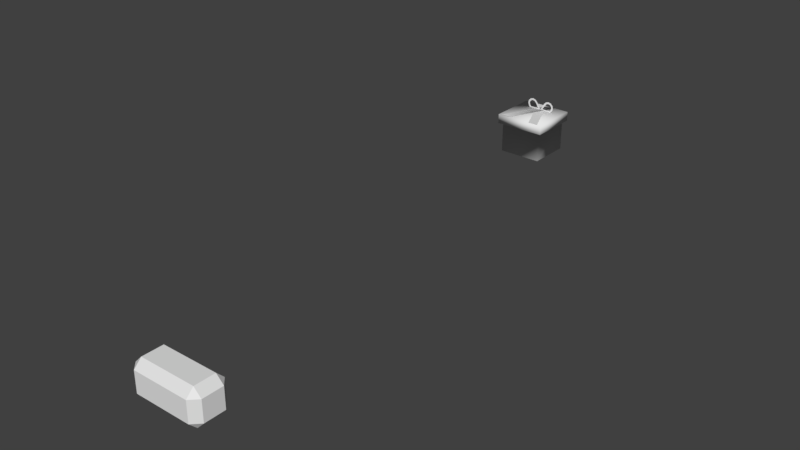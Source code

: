 # Source: entities.blend  (saved by Blender 2.79.0; exported with 4.5.12 LTS)
import bpy
from mathutils import Matrix  # noqa: F401  (used for matrix-valued properties, if any)

bpy.ops.wm.read_factory_settings(use_empty=True)
scene = bpy.context.scene
scene.name = 'Scene'

# ---- collections
col_collection_1 = bpy.data.collections.new('Collection 1'); scene.collection.children.link(col_collection_1)

# ---- world
world_world = bpy.data.worlds.new('World'); scene.world = world_world
world_world.color = (0.05088, 0.05088, 0.05088)
world_world.use_sun_shadow = False
world_world.sun_shadow_jitter_overblur = 0.0
world_world.cycles.sampling_method = 'MANUAL'

# ---- meshes
me_cube_003 = bpy.data.meshes.new('Cube.003')
me_cube_003.from_pydata([(-0.07889, 0.05, -0.02889), (-0.07889, 0.02889, -0.05), (-0.1, 0.02889, -0.02889), (-0.07889, -0.02889, -0.05), (-0.07889, -0.05, -0.02889), (-0.1, -0.02889, -0.02889), (-0.07889, 0.05, 0.02889), (-0.1, 0.02889, 0.02889), (-0.07889, 0.02889, 0.05), (-0.07889, -0.05, 0.02889), (-0.07889, -0.02889, 0.05), (-0.1, -0.02889, 0.02889), (0.07889, 0.05, -0.02889), (0.1, 0.02889, -0.02889), (0.07889, 0.02889, -0.05), (0.07889, -0.05, -0.02889), (0.07889, -0.02889, -0.05), (0.1, -0.02889, -0.02889), (0.07889, 0.05, 0.02889), (0.07889, 0.02889, 0.05), (0.1, 0.02889, 0.02889), (0.07889, -0.05, 0.02889), (0.1, -0.02889, 0.02889), (0.07889, -0.02889, 0.05)], [], [(14, 16, 3, 1), (20, 22, 17, 13), (21, 9, 4, 15), (2, 5, 11, 7), (8, 10, 23, 19), (0, 1, 2), (3, 4, 5), (6, 7, 8), (9, 10, 11), (12, 13, 14), (15, 16, 17), (18, 19, 20), (21, 22, 23), (6, 0, 2, 7), (1, 3, 5, 2), (4, 9, 11, 5), (10, 8, 7, 11), (18, 6, 8, 19), (9, 21, 23, 10), (22, 20, 19, 23), (12, 18, 20, 13), (21, 15, 17, 22), (16, 14, 13, 17), (0, 12, 14, 1), (15, 4, 3, 16), (6, 18, 12, 0)])
me_cube_003.polygons.foreach_set('use_smooth', [True] * 26)
_k = set([(0, 1), (0, 2), (0, 6), (0, 12), (1, 2), (1, 3), (1, 14), (2, 5), (2, 7), (3, 4), (3, 5), (3, 16), (4, 5), (4, 9), (4, 15), (5, 11), (6, 7), (6, 8), (6, 18), (7, 8), (7, 11), (8, 10), (8, 19), (9, 10), (9, 11), (9, 21), (10, 11), (10, 23), (12, 13), (12, 14), (12, 18), (13, 14), (13, 17), (13, 20), (14, 16), (15, 16), (15, 17), (15, 21), (16, 17), (17, 22), (18, 19), (18, 20), (19, 20), (19, 23), (20, 22), (21, 22), (21, 23), (22, 23)])
me_cube_003.attributes.new('sharp_edge', 'BOOLEAN', 'EDGE').data.foreach_set('value', [ (min(e.vertices), max(e.vertices)) in _k for e in me_cube_003.edges])
_uv = me_cube_003.uv_layers.new(name='UVMap')
_uv.uv.foreach_set('vector', [0.4502, 0.5852, 0.4501, 0.75, 0.0002251, 0.7498, 0.000282, 0.5851, 0.7395, 0.1792, 0.6306, 0.2831, 0.5235, 0.1775, 0.6323, 0.07362, 0.45, 0.9999, 0.0001389, 0.9997, 0.0001958, 0.835, 0.4501, 0.8351, 0.5235, 0.5342, 0.6323, 0.4303, 0.7395, 0.5359, 0.6306, 0.6398, 0.0003976, 0.25, 0.0004544, 0.08528, 0.4504, 0.08544, 0.4503, 0.2502, 0.4508, 0.5887, 0.4507, 0.4864, 0.5235, 0.5342, 0.5783, 0.3568, 0.6799, 0.3568, 0.6323, 0.4303, 0.583, 0.7132, 0.6306, 0.6398, 0.6846, 0.7132, 0.8121, 0.4814, 0.8122, 0.5836, 0.7395, 0.5359, 0.6799, 0.0001389, 0.6323, 0.07362, 0.5783, 0.0001403, 0.4508, 0.232, 0.4507, 0.1298, 0.5235, 0.1775, 0.8121, 0.1247, 0.8122, 0.2269, 0.7395, 0.1792, 0.583, 0.3565, 0.6306, 0.2831, 0.6846, 0.3565, 0.583, 0.7132, 0.4508, 0.5887, 0.5235, 0.5342, 0.6306, 0.6398, 0.4507, 0.4864, 0.5783, 0.3568, 0.6323, 0.4303, 0.5235, 0.5342, 0.6799, 0.3568, 0.8121, 0.4814, 0.7395, 0.5359, 0.6323, 0.4303, 0.8122, 0.5836, 0.6846, 0.7132, 0.6306, 0.6398, 0.7395, 0.5359, 0.4503, 0.3353, 0.0003682, 0.3352, 0.0003976, 0.25, 0.4503, 0.2502, 0.0004838, 0.0001389, 0.4504, 0.0002942, 0.4504, 0.08544, 0.0004544, 0.08528, 0.6306, 0.2831, 0.7395, 0.1792, 0.8122, 0.2269, 0.6846, 0.3565, 0.6799, 0.0001389, 0.8121, 0.1247, 0.7395, 0.1792, 0.6323, 0.07362, 0.583, 0.3565, 0.4508, 0.232, 0.5235, 0.1775, 0.6306, 0.2831, 0.4507, 0.1298, 0.5783, 0.0001403, 0.6323, 0.07362, 0.5235, 0.1775, 0.0003114, 0.4999, 0.4502, 0.5001, 0.4502, 0.5852, 0.000282, 0.5851, 0.4501, 0.8351, 0.0001958, 0.835, 0.0002251, 0.7498, 0.4501, 0.75, 0.0003682, 0.3352, 0.4503, 0.3353, 0.4502, 0.5001, 0.0003114, 0.4999])
me_cube_003.use_remesh_preserve_volume = False
me_cube_003.use_remesh_preserve_attributes = False
me_cube_003.use_mirror_vertex_groups = False
me_cube_003.update()
me_cube_003.normals_split_custom_set([tuple(v) for v in zip(*[iter([0.0, 0.0, -1.0, 0.0, 0.0, -1.0, 0.0, 0.0, -1.0, 0.0, 0.0, -1.0, 1.0, -5.581e-08, 0.0, 1.0, -5.581e-08, 0.0, 1.0, -5.581e-08, 0.0, 1.0, -5.581e-08, 0.0, 0.0, -1.0, 0.0, 0.0, -1.0, 0.0, 0.0, -1.0, 0.0, 0.0, -1.0, 0.0, -1.0, 5.581e-08, 0.0, -1.0, 5.581e-08, 0.0, -1.0, 5.581e-08, 0.0, -1.0, 5.581e-08, 0.0, 0.0, 0.0, 1.0, 0.0, 0.0, 1.0, 0.0, 0.0, 1.0, 0.0, 0.0, 1.0, -0.5774, 0.5774, -0.5774, -0.5774, 0.5774, -0.5774, -0.5774, 0.5774, -0.5774, -0.5774, -0.5774, -0.5774, -0.5774, -0.5774, -0.5774, -0.5774, -0.5774, -0.5774, -0.5774, 0.5774, 0.5774, -0.5774, 0.5774, 0.5774, -0.5774, 0.5774, 0.5774, -0.5774, -0.5774, 0.5774, -0.5774, -0.5774, 0.5774, -0.5774, -0.5774, 0.5774, 0.5774, 0.5774, -0.5774, 0.5774, 0.5774, -0.5774, 0.5774, 0.5774, -0.5774, 0.5774, -0.5774, -0.5774, 0.5774, -0.5774, -0.5774, 0.5774, -0.5774, -0.5774, 0.5774, 0.5774, 0.5774, 0.5774, 0.5774, 0.5774, 0.5774, 0.5774, 0.5774, 0.5774, -0.5774, 0.5774, 0.5774, -0.5774, 0.5774, 0.5774, -0.5774, 0.5774, -0.7071, 0.7071, 3.374e-08, -0.7071, 0.7071, 3.374e-08, -0.7071, 0.7071, 3.374e-08, -0.7071, 0.7071, 3.374e-08, -0.7071, 4.049e-08, -0.7071, -0.7071, 4.049e-08, -0.7071, -0.7071, 4.049e-08, -0.7071, -0.7071, 4.049e-08, -0.7071, -0.7071, -0.7071, -3.374e-08, -0.7071, -0.7071, -3.374e-08, -0.7071, -0.7071, -3.374e-08, -0.7071, -0.7071, -3.374e-08, -0.7071, -4.049e-08, 0.7071, -0.7071, -4.049e-08, 0.7071, -0.7071, -4.049e-08, 0.7071, -0.7071, -4.049e-08, 0.7071, 0.0, 0.7071, 0.7071, 0.0, 0.7071, 0.7071, 0.0, 0.7071, 0.7071, 0.0, 0.7071, 0.7071, 0.0, -0.7071, 0.7071, 0.0, -0.7071, 0.7071, 0.0, -0.7071, 0.7071, 0.0, -0.7071, 0.7071, 0.7071, -6.749e-08, 0.7071, 0.7071, -6.749e-08, 0.7071, 0.7071, -6.749e-08, 0.7071, 0.7071, -6.749e-08, 0.7071, 0.7071, 0.7071, 3.374e-08, 0.7071, 0.7071, 3.374e-08, 0.7071, 0.7071, 3.374e-08, 0.7071, 0.7071, 3.374e-08, 0.7071, -0.7071, -3.374e-08, 0.7071, -0.7071, -3.374e-08, 0.7071, -0.7071, -3.374e-08, 0.7071, -0.7071, -3.374e-08, 0.7071, 4.049e-08, -0.7071, 0.7071, 4.049e-08, -0.7071, 0.7071, 4.049e-08, -0.7071, 0.7071, 4.049e-08, -0.7071, 0.0, 0.7071, -0.7071, 0.0, 0.7071, -0.7071, 0.0, 0.7071, -0.7071, 0.0, 0.7071, -0.7071, 0.0, -0.7071, -0.7071, 0.0, -0.7071, -0.7071, 0.0, -0.7071, -0.7071, 0.0, -0.7071, -0.7071, 0.0, 1.0, 0.0, 0.0, 1.0, 0.0, 0.0, 1.0, 0.0, 0.0, 1.0, 0.0])] * 3)])
me_cube_002 = bpy.data.meshes.new('Cube.002')
me_cube_002.from_pydata([(-0.06407, -0.09227, -0.02271), (-0.07449, -0.1026, 0.005594), (-0.06407, 0.0361, -0.02271), (-0.07449, 0.04646, 0.005594), (0.06509, -0.09227, -0.02271), (0.07551, -0.1026, 0.005594), (0.06509, 0.0361, -0.02271), (0.07551, 0.04646, 0.005594), (-0.07449, 0.04646, -0.02271), (-0.07449, -0.1026, -0.02271), (0.07551, 0.04646, -0.02271), (0.07551, -0.1026, -0.02271), (-0.06407, -0.09227, -0.1138), (-0.06407, 0.0361, -0.1138), (0.06509, -0.09227, -0.1138), (0.06509, 0.0361, -0.1138), (0.02956, 0.04737, -0.06147), (0.05424, 0.04737, -0.0494), (0.000258, 0.04737, 0.006048), (0.03027, 0.04737, 0.006048), (0.03719, 0.04737, -0.04254), (0.01526, 0.04737, 0.006048), (-0.03031, 0.04737, -0.06106), (-0.055, 0.04737, -0.04899), (-0.001014, 0.04737, 0.005952), (-0.03102, 0.04737, 0.005952), (-0.03794, 0.04737, -0.04213), (-0.01602, 0.04737, 0.005952), (-0.02609, 0.009391, 0.03622), (-0.01716, 0.009391, 0.03334), (-0.01063, 0.009391, 0.02608), (0.001805, 0.009391, 0.004853), (-0.01063, 0.009391, 0.005377), (-0.01716, 0.009391, 0.002941), (-0.02609, 0.009391, 0.003212), (-0.03502, 0.009391, 0.002941), (-0.04033, 0.009391, 0.00947), (-0.04346, 0.009391, 0.01839), (-0.04156, 0.009391, 0.02731), (-0.03502, 0.009391, 0.03383), (-0.02042, 0.009391, 0.02833), (-0.02625, 0.009391, 0.0302), (-0.01532, 0.009391, 0.02266), (-0.007226, 0.009391, 0.009407), (-0.01155, 0.009391, 0.008822), (-0.01812, 0.009391, 0.008747), (-0.02609, 0.009391, 0.008989), (-0.03234, 0.009391, 0.008799), (-0.03521, 0.009391, 0.01233), (-0.03747, 0.009391, 0.01877), (-0.03626, 0.009391, 0.02443), (-0.03203, 0.009391, 0.02866), (-0.001014, 0.04737, 0.005952), (-0.03102, 0.04737, 0.005952), (-0.01602, 0.04737, 0.005952), (0.06282, -0.1021, 0.005952), (0.03282, -0.1021, 0.005952), (0.04782, -0.1021, 0.005952), (-0.06464, -0.1021, 0.006699), (-0.03463, -0.1021, 0.006699), (-0.04964, -0.1021, 0.006699), (0.02817, 0.009391, 0.03622), (0.01924, 0.009391, 0.03334), (0.01271, 0.009391, 0.02608), (0.0002731, 0.009391, 0.004853), (0.01271, 0.009391, 0.005377), (0.01924, 0.009391, 0.002941), (0.02817, 0.009391, 0.003212), (0.0371, 0.009391, 0.002941), (0.04241, 0.009391, 0.00947), (0.04554, 0.009391, 0.01839), (0.04364, 0.009391, 0.02731), (0.0371, 0.009391, 0.03383), (0.0225, 0.009391, 0.02833), (0.02832, 0.009391, 0.0302), (0.0174, 0.009391, 0.02266), (0.009304, 0.009391, 0.009407), (0.01363, 0.009391, 0.008822), (0.0202, 0.009391, 0.008747), (0.02817, 0.009391, 0.008989), (0.03442, 0.009391, 0.008799), (0.03728, 0.009391, 0.01233), (0.03955, 0.009391, 0.01877), (0.03834, 0.009391, 0.02443), (0.03411, 0.009391, 0.02866)], [], [(9, 1, 3, 8), (8, 3, 7, 10), (10, 7, 5, 11), (11, 5, 1, 9), (4, 0, 12, 14), (7, 3, 1, 5), (2, 0, 9, 8), (6, 2, 8, 10), (4, 6, 10, 11), (0, 4, 11, 9), (13, 15, 14, 12), (2, 6, 15, 13), (6, 4, 14, 15), (0, 2, 13, 12), (20, 21, 19, 17), (16, 18, 21, 20), (26, 23, 25, 27), (22, 26, 27, 24), (27, 25, 53, 54), (41, 28, 29, 40), (40, 29, 30, 42), (42, 30, 31, 43), (43, 31, 32, 44), (44, 32, 33, 45), (45, 33, 34, 46), (46, 34, 35, 47), (47, 35, 36, 48), (48, 36, 37, 49), (49, 37, 38, 50), (50, 38, 39, 51), (51, 39, 28, 41), (24, 27, 54, 52), (54, 53, 56, 57), (52, 54, 57, 55), (19, 21, 60, 59), (21, 18, 58, 60), (74, 73, 62, 61), (73, 75, 63, 62), (75, 76, 64, 63), (76, 77, 65, 64), (77, 78, 66, 65), (78, 79, 67, 66), (79, 80, 68, 67), (80, 81, 69, 68), (81, 82, 70, 69), (82, 83, 71, 70), (83, 84, 72, 71), (84, 74, 61, 72)])
me_cube_002.polygons.foreach_set('use_smooth', [True] * 48)
me_cube_002.use_remesh_preserve_volume = False
me_cube_002.use_remesh_preserve_attributes = False
me_cube_002.use_mirror_vertex_groups = False
me_cube_002.update()

# ---- objects
ob_brick = bpy.data.objects.new('brick', me_cube_003)
ob_powerup = bpy.data.objects.new('powerup', me_cube_002)

# ---- transforms, parenting, visibility, modifiers, constraints
ob_brick.location = (0.6035, 0.0, 0.0)
ob_brick.color = (0.8, 0.8, 0.8, 1.0)
ob_brick.lineart.crease_threshold = 0.0
ob_powerup.location = (0.4063, 1.582, 0.06079)
ob_powerup.lineart.crease_threshold = 0.0

# ---- collection membership
col_collection_1.objects.link(ob_brick)
col_collection_1.objects.link(ob_powerup)

# ---- scene / render settings (as saved in the file)
scene.frame_start = 1; scene.frame_end = 250; scene.frame_set(1)
scene.render.engine = 'BLENDER_EEVEE_NEXT'
scene.render.resolution_percentage = 50
scene.render.dither_intensity = 0.0
scene.cycles.use_denoising = False
scene.cycles.samples = 128
scene.cycles.sampling_pattern = 'TABULATED_SOBOL'
scene.cycles.use_adaptive_sampling = False
scene.cycles.use_light_tree = False
scene.cycles.blur_glossy = 0.0
scene.cycles.sample_clamp_indirect = 0.0
scene.view_settings.view_transform = 'Standard'
bpy.context.view_layer.update()

# ---- added for rendering (the .blend has no active camera and no usable light): camera, sun
cam_auto = bpy.data.cameras.new('AutoCamera')
cam_auto.lens = 50.0
cam_auto.sensor_width = 36.0
cam_auto.clip_end = 1000.0
ob_auto_camera = bpy.data.objects.new('AutoCamera', cam_auto)
scene.collection.objects.link(ob_auto_camera)
ob_auto_camera.location = (2.11531, -1.12736, 1.30011)
ob_auto_camera.rotation_euler = (1.09748, -7.21219e-08, 0.694738)
scene.camera = ob_auto_camera
light_auto_sun = bpy.data.lights.new('AutoSun', 'SUN')
light_auto_sun.energy = 3.0
light_auto_sun.angle = 0.0523599
ob_auto_sun = bpy.data.objects.new('AutoSun', light_auto_sun)
scene.collection.objects.link(ob_auto_sun)
ob_auto_sun.rotation_euler = (0.872665, 0.174533, 0.523599)
bpy.context.view_layer.update()
